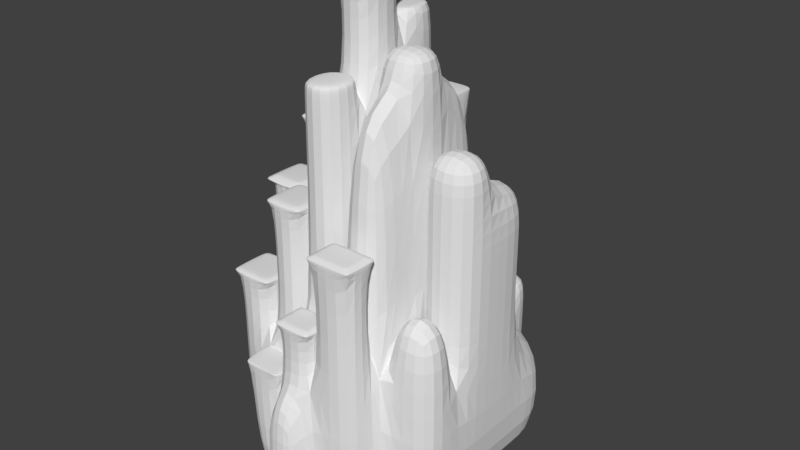 # Source: Mountain.blend  (saved by Blender 2.79.0; exported with 4.5.12 LTS)
import bpy
from mathutils import Matrix  # noqa: F401  (used for matrix-valued properties, if any)

bpy.ops.wm.read_factory_settings(use_empty=True)
scene = bpy.context.scene
scene.name = 'Scene'

# ---- collections
col_collection_1 = bpy.data.collections.new('Collection 1'); scene.collection.children.link(col_collection_1)

# ---- materials (node trees are filled in below, after node groups)
mat_material = bpy.data.materials.new('Material')
mat_material.alpha_threshold = 0.0
mat_material.use_transparent_shadow = False
mat_material.roughness = 0.5
mat_material.line_color = (0.0, 0.0, 0.0, 1.0)

# ---- material node trees

# ---- world
world_world = bpy.data.worlds.new('World'); scene.world = world_world
world_world.color = (0.05088, 0.05088, 0.05088)
world_world.use_sun_shadow = False
world_world.sun_shadow_jitter_overblur = 0.0
world_world.cycles.sampling_method = 'MANUAL'

# ---- meshes
me_cube = bpy.data.meshes.new('Cube')
me_cube.from_pydata([(-0.1504, -0.5617, -0.7358), (-0.1504, -0.5617, 0.7358), (-0.1504, 0.5617, -0.7358), (-0.1504, 0.5617, 0.7358), (0.1504, -0.5617, -0.7358), (0.1504, -0.5617, 0.7358), (0.1504, 0.5617, -0.7358), (0.1504, 0.5617, 0.7358), (-0.1504, 0.277, -0.7358), (-0.1504, 0.277, 0.7358), (0.1504, 0.277, -0.7358), (0.1504, 0.277, 0.7358), (-0.1504, -0.2913, -0.7358), (0.1504, -0.2913, 0.7358), (-0.1504, -0.2913, 0.7358), (0.1504, -0.2913, -0.7358), (-0.1504, -0.007171, 0.7358), (0.1504, -0.007171, -0.7358), (-0.1504, -0.007171, -0.7358), (0.1504, -0.007171, 0.7358), (-0.1504, -0.007171, 1.726), (-0.1504, 0.277, 1.726), (0.1504, 0.277, 1.726), (0.1504, -0.007171, 1.726), (0.1504, -0.2913, 1.726), (-0.1504, -0.2913, 1.726), (-0.1504, -0.007171, 2.019), (-0.1504, 0.277, 2.019), (0.1504, 0.277, 2.019), (0.1504, -0.007171, 2.019), (0.1504, -0.2913, 2.019), (-0.1504, -0.2913, 2.019), (-0.1504, -0.007171, 2.691), (-0.1504, 0.277, 2.691), (0.1504, 0.277, 2.691), (0.1504, -0.007171, 2.691), (0.1504, -0.2913, 2.691), (-0.1504, -0.2913, 2.691), (0.1504, -0.2913, 1.702), (0.1504, -0.5617, 1.702), (-0.1504, -0.5617, 1.702), (-0.1504, -0.2913, 1.702), (0.1504, -0.007171, 3.163), (0.1504, -0.2913, 3.163), (-0.1504, -0.2913, 3.163), (-0.1504, -0.007171, 3.163), (-0.427, -0.2913, -0.7358), (-0.427, -0.5617, -0.7358), (-0.427, -0.5617, 0.7358), (-0.427, 0.277, 0.7358), (-0.427, 0.5617, 0.7358), (-0.427, 0.5617, -0.7358), (-0.427, 0.277, -0.7358), (-0.427, -0.007171, 0.7358), (-0.427, -0.007171, -0.7358), (-0.427, -0.2913, 0.7358), (-0.1504, -0.7724, -0.7358), (-0.1504, -0.7724, 0.7358), (-0.427, -0.7724, -0.7358), (-0.427, -0.7724, 0.7358), (-0.1504, 0.8148, 0.7358), (-0.1504, 0.8148, -0.7358), (-0.427, 0.8148, -0.7358), (-0.1504, 0.277, 1.49), (-0.1504, 0.5617, 1.49), (-0.427, 0.277, 1.49), (-0.427, 0.5617, 1.49), (-0.1504, -0.007171, 3.69), (-0.1504, 0.277, 3.69), (-0.427, -0.007171, 3.69), (-0.1504, -0.5617, 3.69), (-0.1504, -0.2913, 3.69), (-0.427, 0.277, 3.69), (-0.427, -0.5617, 3.69), (-0.427, -0.2913, 3.69), (-0.1504, 0.277, 2.022), (-0.1504, 0.5617, 2.022), (-0.427, 0.277, 2.022), (-0.427, 0.5617, 2.022), (-0.1504, 0.5617, 0.9733), (-0.427, 0.5617, 0.9733), (-0.1504, 0.8148, 0.9733), (-0.427, 0.8148, 0.9733), (-0.6643, -0.2913, -0.7358), (-0.6643, -0.5617, -0.7358), (-0.6643, 0.277, 0.7358), (-0.6643, 0.5617, -0.7358), (-0.6643, 0.277, -0.7358), (-0.6643, -0.007171, 0.7358), (-0.6643, -0.007171, -0.7358), (-0.6643, -0.2913, 0.7358), (-0.6643, -0.7724, -0.7358), (-0.6643, -0.7724, 0.7358), (-0.6643, 0.8148, -0.7358), (-0.6643, 0.9954, -0.7358), (-0.427, 0.9954, -0.7358), (-0.427, -0.9079, -0.7358), (-0.6643, -0.9079, -0.7358), (-0.427, -0.9079, 0.7358), (-0.6643, -0.9079, 0.7358), (-0.427, 0.5617, 1.514), (-0.427, 0.8148, 1.514), (-0.6643, 0.5617, 1.514), (-0.6643, 0.8148, 1.514), (-0.6643, -0.2913, 3.47), (-0.427, -0.2913, 3.47), (-0.427, -0.5617, 3.47), (-0.6643, -0.5617, 3.47), (-0.9153, -0.2913, -0.7358), (-0.9153, -0.5617, -0.7358), (-0.9153, 0.277, 0.7358), (-0.9153, 0.5617, -0.7358), (-0.9153, 0.277, -0.7358), (-0.9153, -0.007171, 0.7358), (-0.9153, -0.007171, -0.7358), (-0.9153, -0.2913, 0.7358), (-0.9153, 0.8148, -0.7358), (-0.9153, -0.007171, 2.3), (-0.6643, -0.007171, 2.3), (-0.6643, -0.2913, 2.3), (-0.9153, -0.2913, 2.3), (-0.6643, -0.5617, 1.679), (-0.6643, -0.2913, 1.679), (-0.9153, -0.5617, 1.679), (-0.9153, -0.2913, 1.679), (-1.189, -0.2913, -0.7358), (-1.189, -0.5617, -0.7358), (-1.189, -0.5617, 0.7358), (-1.189, 0.277, 0.7358), (-1.189, 0.5617, 0.7358), (-1.189, 0.5617, -0.7358), (-1.189, 0.277, -0.7358), (-1.189, -0.007171, 0.7358), (-1.189, -0.007171, -0.7358), (-1.189, -0.2913, 0.7358), (-0.6643, -0.7632, -0.7358), (-0.9153, -0.7632, -0.7358), (-1.189, -0.007171, 2.211), (-0.9153, -0.007171, 2.211), (-0.9153, -0.2913, 2.211), (-1.189, -0.2913, 2.211), (-0.9707, -0.2497, 2.329), (-0.957, -0.2359, 2.329), (-0.9761, -0.2305, 2.337), (-0.937, -0.2834, 2.295), (-0.9153, -0.2913, 2.276), (-0.9233, -0.2697, 2.295), (-0.9153, -0.007171, 2.276), (-0.937, -0.01509, 2.295), (-0.9233, -0.02882, 2.295), (-0.9707, -0.04883, 2.329), (-0.9761, -0.06796, 2.337), (-0.957, -0.06256, 2.329), (-1.128, -0.2305, 2.337), (-1.147, -0.2359, 2.329), (-1.133, -0.2497, 2.329), (-1.181, -0.2697, 2.295), (-1.189, -0.2913, 2.276), (-1.167, -0.2834, 2.295), (-1.128, -0.06796, 2.337), (-1.133, -0.04883, 2.329), (-1.147, -0.06256, 2.329), (-1.167, -0.01509, 2.295), (-1.189, -0.007171, 2.276), (-1.181, -0.02882, 2.295), (-0.9592, 0.01779, 1.84), (-0.9403, 0.0367, 1.84), (-0.9667, 0.04415, 1.851), (-0.9452, 0.003751, 1.826), (-0.9153, -0.007171, 1.799), (-0.9262, 0.02267, 1.826), (-0.9153, 0.277, 1.799), (-0.9452, 0.2661, 1.826), (-0.9262, 0.2471, 1.826), (-0.9592, 0.252, 1.84), (-0.9667, 0.2257, 1.851), (-0.9403, 0.2331, 1.84), (-1.189, 0.277, 1.799), (-1.178, 0.2471, 1.826), (-1.159, 0.2661, 1.826), (-1.164, 0.2331, 1.84), (-1.137, 0.2257, 1.851), (-1.145, 0.252, 1.84), (-1.159, 0.003751, 1.826), (-1.178, 0.02267, 1.826), (-1.189, -0.007171, 1.799), (-1.145, 0.01779, 1.84), (-1.137, 0.04415, 1.851), (-1.164, 0.0367, 1.84), (-0.7058, 0.301, 1.848), (-0.6883, 0.3185, 1.848), (-0.7127, 0.3254, 1.858), (-0.6918, 0.2871, 1.834), (-0.6643, 0.277, 1.809), (-0.6743, 0.3045, 1.834), (-0.6643, 0.5617, 1.809), (-0.6918, 0.5516, 1.834), (-0.6743, 0.5341, 1.834), (-0.7058, 0.5376, 1.848), (-0.7127, 0.5133, 1.858), (-0.6883, 0.5202, 1.848), (-0.9153, 0.5617, 1.809), (-0.9052, 0.5341, 1.834), (-0.8878, 0.5516, 1.834), (-0.8913, 0.5202, 1.848), (-0.8669, 0.5133, 1.858), (-0.8738, 0.5376, 1.848), (-0.8669, 0.3254, 1.858), (-0.8913, 0.3185, 1.848), (-0.8738, 0.301, 1.848), (-0.9052, 0.3045, 1.834), (-0.9153, 0.277, 1.809), (-0.8878, 0.2871, 1.834), (-0.9532, -0.5391, 1.462), (-0.9379, -0.5238, 1.462), (-0.9592, -0.5178, 1.471), (-0.9395, -0.5529, 1.448), (-0.9153, -0.5617, 1.427), (-0.9242, -0.5376, 1.448), (-0.9153, -0.2913, 1.427), (-0.9395, -0.3002, 1.448), (-0.9242, -0.3155, 1.448), (-0.9532, -0.3139, 1.462), (-0.9592, -0.3352, 1.471), (-0.9379, -0.3292, 1.462), (-1.166, -0.5238, 1.462), (-1.151, -0.5391, 1.462), (-1.145, -0.5178, 1.471), (-1.18, -0.5376, 1.448), (-1.189, -0.5617, 1.427), (-1.164, -0.5529, 1.448), (-1.189, -0.2913, 1.427), (-1.18, -0.3155, 1.448), (-1.164, -0.3002, 1.448), (-1.166, -0.3292, 1.462), (-1.145, -0.3352, 1.471), (-1.151, -0.3139, 1.462), (-0.7093, -0.5356, 2.422), (-0.6904, -0.5167, 2.422), (-0.7167, -0.5093, 2.433), (-0.694, -0.5508, 2.407), (-0.6643, -0.5617, 2.381), (-0.6752, -0.5319, 2.407), (-0.6643, -0.2913, 2.381), (-0.694, -0.3022, 2.407), (-0.6752, -0.3211, 2.407), (-0.7093, -0.3175, 2.422), (-0.7167, -0.3438, 2.433), (-0.6904, -0.3363, 2.422), (-0.8856, -0.5508, 2.407), (-0.9044, -0.5319, 2.407), (-0.9153, -0.5617, 2.381), (-0.8703, -0.5356, 2.422), (-0.8629, -0.5093, 2.433), (-0.8892, -0.5167, 2.422), (-0.8629, -0.3438, 2.433), (-0.8703, -0.3175, 2.422), (-0.8892, -0.3363, 2.422), (-0.8856, -0.3022, 2.407), (-0.9153, -0.2913, 2.381), (-0.9044, -0.3211, 2.407), (-0.7085, 0.006719, 2.721), (-0.6782, 0.03705, 2.721), (-0.7204, 0.04899, 2.738), (-0.7121, 0.01034, 2.725), (-0.6643, -0.007171, 2.682), (-0.6818, 0.04067, 2.725), (-0.6643, 0.277, 2.682), (-0.7121, 0.2595, 2.725), (-0.6818, 0.2291, 2.725), (-0.7085, 0.2631, 2.721), (-0.7204, 0.2208, 2.738), (-0.6782, 0.2328, 2.721), (-0.9014, 0.03705, 2.721), (-0.8711, 0.006719, 2.721), (-0.8592, 0.04899, 2.738), (-0.8978, 0.04067, 2.725), (-0.9153, -0.007171, 2.682), (-0.8675, 0.01034, 2.725), (-0.9153, 0.277, 2.682), (-0.8978, 0.2291, 2.725), (-0.8675, 0.2595, 2.725), (-0.9014, 0.2328, 2.721), (-0.8592, 0.2208, 2.738), (-0.8711, 0.2631, 2.721), (-0.9052, -0.03482, 3.12), (-0.8877, -0.01729, 3.12), (-0.9153, -0.007171, 3.096), (-0.8841, -0.05591, 3.141), (-0.8597, -0.06281, 3.151), (-0.8666, -0.03838, 3.141), (-0.7199, -0.06281, 3.151), (-0.6955, -0.05591, 3.141), (-0.713, -0.03838, 3.141), (-0.6744, -0.03482, 3.12), (-0.6643, -0.007171, 3.096), (-0.6919, -0.01729, 3.12), (-0.713, -0.2601, 3.141), (-0.6955, -0.2426, 3.141), (-0.7199, -0.2357, 3.151), (-0.6919, -0.2812, 3.12), (-0.6643, -0.2913, 3.096), (-0.6744, -0.2637, 3.12), (-0.8877, -0.2812, 3.12), (-0.9052, -0.2637, 3.12), (-0.9153, -0.2913, 3.096), (-0.8666, -0.2601, 3.141), (-0.8597, -0.2357, 3.151), (-0.8841, -0.2426, 3.141), (-0.4422, -0.5672, 1.404), (-0.4326, -0.5768, 1.404), (-0.427, -0.5617, 1.39), (-0.4631, -0.5882, 1.425), (-0.4669, -0.6016, 1.43), (-0.4535, -0.5978, 1.425), (-0.4669, -0.7325, 1.43), (-0.4631, -0.7459, 1.425), (-0.4535, -0.7363, 1.425), (-0.4422, -0.7668, 1.404), (-0.427, -0.7724, 1.39), (-0.4326, -0.7572, 1.404), (-0.6282, -0.5882, 1.425), (-0.6378, -0.5978, 1.425), (-0.6244, -0.6016, 1.43), (-0.6491, -0.5672, 1.404), (-0.6643, -0.5617, 1.39), (-0.6587, -0.5768, 1.404), (-0.6643, -0.7724, 1.39), (-0.6491, -0.7668, 1.404), (-0.6587, -0.7572, 1.404), (-0.6282, -0.7459, 1.425), (-0.6244, -0.7325, 1.43), (-0.6378, -0.7363, 1.425), (-0.1819, -0.5994, 2.295), (-0.1881, -0.5932, 2.295), (-0.1906, -0.6019, 2.298), (-0.154, -0.5715, 2.267), (-0.1504, -0.5617, 2.258), (-0.1602, -0.5653, 2.267), (-0.427, -0.5617, 2.258), (-0.4234, -0.5715, 2.267), (-0.4172, -0.5653, 2.267), (-0.3955, -0.5994, 2.295), (-0.3868, -0.6019, 2.298), (-0.3893, -0.5932, 2.295), (-0.154, -0.7625, 2.267), (-0.1602, -0.7688, 2.267), (-0.1504, -0.7724, 2.258), (-0.1819, -0.7346, 2.295), (-0.1906, -0.7322, 2.298), (-0.1881, -0.7409, 2.295), (-0.3868, -0.7322, 2.298), (-0.3955, -0.7346, 2.295), (-0.3893, -0.7409, 2.295), (-0.4234, -0.7625, 2.267), (-0.427, -0.7724, 2.258), (-0.4172, -0.7688, 2.267), (-0.9629, 0.3099, 0.9917), (-0.9482, 0.3246, 0.9917), (-0.9687, 0.3304, 1.0), (-0.9386, 0.2855, 0.9673), (-0.9153, 0.277, 0.9468), (-0.9238, 0.3002, 0.9673), (-0.9153, 0.5617, 0.9468), (-0.9386, 0.5532, 0.9673), (-0.9238, 0.5384, 0.9673), (-0.9629, 0.5288, 0.9917), (-0.9687, 0.5083, 1.0), (-0.9482, 0.5141, 0.9917), (-1.135, 0.3304, 1.0), (-1.156, 0.3246, 0.9917), (-1.141, 0.3099, 0.9917), (-1.18, 0.3002, 0.9673), (-1.189, 0.277, 0.9468), (-1.165, 0.2855, 0.9673), (-1.135, 0.5083, 1.0), (-1.141, 0.5288, 0.9917), (-1.156, 0.5141, 0.9917), (-1.165, 0.5532, 0.9673), (-1.189, 0.5617, 0.9468), (-1.18, 0.5384, 0.9673), (-0.6887, -0.5644, 0.7395), (-0.6779, -0.5954, 0.7547), (-0.6701, -0.5727, 0.7438), (-0.6969, -0.5726, 0.751), (-0.9126, -0.5861, 0.7395), (-0.8829, -0.5954, 0.7547), (-0.8909, -0.5644, 0.7395), (-0.9153, -0.5617, 0.7332), (-0.9045, -0.5938, 0.75), (-0.8827, -0.5726, 0.751), (-0.6779, -0.7385, 0.7547), (-0.6887, -0.7604, 0.7395), (-0.6965, -0.7524, 0.7502), (-0.6643, -0.7565, 0.7288), (-0.8829, -0.7385, 0.7547), (-0.9104, -0.7376, 0.7382), (-0.8897, -0.7583, 0.7382), (-0.9064, -0.7333, 0.7464), (-0.9153, -0.7632, 0.7264), (-0.8855, -0.7543, 0.7462), (-0.6759, 0.5901, 0.7762), (-0.6926, 0.5734, 0.7762), (-0.6643, 0.5617, 0.7883), (-0.6916, 0.6068, 0.7835), (-0.7167, 0.6141, 0.7872), (-0.7093, 0.589, 0.7835), (-0.7111, 0.783, 0.777), (-0.7167, 0.7623, 0.7872), (-0.696, 0.768, 0.777), (-0.6871, 0.8069, 0.7459), (-0.6728, 0.7901, 0.7493), (-0.8629, 0.6141, 0.7872), (-0.8835, 0.6085, 0.777), (-0.8685, 0.5935, 0.777), (-0.9075, 0.5845, 0.7459), (-0.9153, 0.5617, 0.7355), (-0.8907, 0.5702, 0.7493), (-0.8629, 0.7623, 0.7872), (-0.8685, 0.783, 0.777), (-0.8835, 0.768, 0.777), (-0.8925, 0.8069, 0.7459), (-0.9153, 0.8148, 0.7347), (-0.9075, 0.7919, 0.7459), (-0.4578, 0.8457, 0.7665), (-0.427, 0.8148, 0.7358), (-0.4578, 0.9647, 0.7665), (-0.427, 0.9954, 0.7358), (-0.6335, 0.9647, 0.7665), (-0.6643, 0.9954, 0.7358), (-0.6335, 0.8472, 0.7665), (-0.6643, 0.8167, 0.7358), (-0.1504, -0.007171, 4.021), (-0.427, -0.007171, 4.021), (-0.1504, -0.2913, 4.021), (-0.427, -0.2913, 4.021), (-0.6404, -0.2463, 4.563), (-0.6193, -0.2675, 4.563), (-0.6109, -0.238, 4.576), (-0.652, -0.2579, 4.552), (-0.6643, -0.2913, 4.522), (-0.6309, -0.2791, 4.552), (-0.427, -0.2913, 4.522), (-0.4392, -0.2579, 4.552), (-0.4604, -0.2791, 4.552), (-0.4509, -0.2463, 4.563), (-0.4804, -0.238, 4.576), (-0.472, -0.2675, 4.563), (-0.4509, -0.05217, 4.563), (-0.472, -0.03101, 4.563), (-0.4804, -0.06051, 4.576), (-0.4392, -0.04056, 4.552), (-0.427, -0.007171, 4.522), (-0.4604, -0.01939, 4.552), (-0.6643, -0.007171, 4.522), (-0.652, -0.04056, 4.552), (-0.6309, -0.01939, 4.552), (-0.6404, -0.05217, 4.563), (-0.6109, -0.06051, 4.576), (-0.6193, -0.03101, 4.563), (-0.4538, 0.01956, 4.194), (-0.427, -0.007171, 4.167), (-0.427, 0.277, 4.167), (-0.4538, 0.2503, 4.194), (-0.6375, 0.01956, 4.194), (-0.6643, -0.007171, 4.167), (-0.6375, 0.2503, 4.194), (-0.6643, 0.277, 4.167), (-0.6643, -0.2913, 3.695), (-0.427, -0.2913, 3.695), (-0.427, -0.5617, 3.695), (-0.6643, -0.5617, 3.695), (-0.4579, 0.2816, 3.152), (-0.4316, 0.3079, 3.152), (-0.4683, 0.3183, 3.167), (-0.4686, 0.2922, 3.163), (-0.427, 0.277, 3.126), (-0.4422, 0.3185, 3.163), (-0.427, 0.5617, 3.126), (-0.4686, 0.5465, 3.163), (-0.4422, 0.5202, 3.163), (-0.4579, 0.5571, 3.152), (-0.4683, 0.5204, 3.167), (-0.4316, 0.5308, 3.152), (-0.6227, 0.2922, 3.163), (-0.6491, 0.3185, 3.163), (-0.6643, 0.277, 3.126), (-0.6334, 0.2816, 3.152), (-0.623, 0.3183, 3.167), (-0.6597, 0.3079, 3.152), (-0.623, 0.5204, 3.167), (-0.6334, 0.5571, 3.152), (-0.6597, 0.5308, 3.152), (-0.6227, 0.5465, 3.163), (-0.6643, 0.5617, 3.126), (-0.6491, 0.5202, 3.163), (-0.6282, -0.3273, 3.737), (-0.651, -0.3046, 3.708), (-0.463, -0.3273, 3.737), (-0.4403, -0.3046, 3.708), (-0.463, -0.5257, 3.737), (-0.4403, -0.5484, 3.708), (-0.6282, -0.5257, 3.737), (-0.651, -0.5484, 3.708)], [], [(9, 49, 72, 68), (2, 3, 7, 6), (15, 13, 5, 4), (4, 5, 1, 0), (12, 15, 4, 0), (1, 5, 39, 40), (7, 3, 9, 11), (2, 6, 10, 8), (6, 7, 11, 10), (47, 0, 56, 58), (1, 14, 71, 70), (19, 11, 22, 23), (18, 17, 15, 12), (17, 19, 13, 15), (10, 11, 19, 17), (8, 10, 17, 18), (9, 16, 20, 21), (12, 0, 47, 46), (20, 25, 31, 26), (22, 21, 27, 28), (11, 9, 21, 22), (14, 13, 24, 25), (13, 19, 23, 24), (16, 14, 25, 20), (29, 28, 34, 35), (27, 26, 32, 33), (24, 23, 29, 30), (21, 20, 26, 27), (23, 22, 28, 29), (25, 24, 30, 31), (35, 32, 45, 42), (34, 33, 32, 35), (31, 30, 36, 37), (28, 27, 33, 34), (26, 31, 37, 32), (30, 29, 35, 36), (38, 41, 40, 39), (14, 1, 40, 41), (13, 14, 41, 38), (5, 13, 38, 39), (42, 45, 44, 43), (32, 37, 44, 45), (36, 35, 42, 43), (37, 36, 43, 44), (51, 52, 87, 86), (326, 329, 332, 322), (52, 54, 89, 87), (47, 58, 91, 84), (2, 8, 52, 51), (9, 3, 64, 63), (8, 18, 54, 52), (16, 9, 68, 67), (2, 51, 62, 61), (18, 12, 46, 54), (56, 57, 59, 58), (0, 1, 57, 56), (388, 383, 121, 123), (425, 50, 80, 82), (3, 2, 61, 60), (62, 51, 86, 93), (60, 425, 82, 81), (66, 65, 77, 78), (50, 49, 65, 66), (49, 9, 63, 65), (3, 50, 66, 64), (70, 71, 74, 73), (74, 71, 434, 435), (67, 68, 72, 69), (49, 53, 69, 72), (48, 1, 70, 73), (53, 55, 74, 69), (55, 48, 73, 74), (14, 16, 67, 71), (340, 354, 352, 342), (350, 353, 356, 346), (1, 48, 339, 337), (75, 76, 78, 77), (64, 66, 78, 76), (63, 64, 76, 75), (65, 63, 75, 77), (80, 79, 81, 82), (430, 424, 426, 428), (3, 60, 81, 79), (50, 3, 79, 80), (93, 86, 111, 116), (88, 113, 117, 118), (427, 95, 94, 429), (90, 383, 107, 104), (273, 282, 280, 276), (85, 88, 465, 467), (425, 431, 103, 101), (62, 93, 94, 95), (54, 46, 83, 89), (58, 59, 98, 96), (46, 47, 84, 83), (396, 385, 389, 398), (489, 492, 495, 485), (93, 431, 429, 94), (60, 61, 62, 425), (413, 420, 423, 415), (416, 129, 379, 363), (96, 98, 99, 97), (92, 91, 97, 99), (91, 58, 96, 97), (59, 92, 99, 98), (491, 481, 479, 493), (403, 50, 100, 102), (405, 408, 418, 412), (85, 49, 476, 486), (100, 101, 103, 102), (431, 422, 421, 410), (50, 425, 101, 100), (403, 431, 411, 401), (461, 465, 454, 452), (107, 106, 470, 471), (105, 461, 452, 442), (465, 104, 440, 454), (49, 85, 467, 462), (48, 55, 105, 106), (104, 107, 471, 468), (106, 105, 469, 470), (470, 469, 499, 501), (443, 451, 448, 445), (104, 105, 442, 440), (453, 456, 459, 449), (416, 110, 211, 201), (370, 377, 380, 372), (188, 180, 178, 184), (225, 234, 232, 228), (416, 111, 130, 129), (83, 84, 109, 108), (89, 83, 108, 114), (86, 87, 112, 111), (87, 89, 114, 112), (406, 414, 417, 402), (127, 388, 217, 229), (383, 84, 91, 92), (196, 203, 206, 198), (85, 403, 195, 193), (208, 204, 202, 210), (268, 281, 284, 270), (88, 85, 267, 265), (303, 300, 297, 306), (113, 115, 120, 117), (90, 88, 118, 119), (115, 90, 119, 120), (254, 257, 260, 250), (383, 90, 122, 121), (115, 388, 123, 124), (90, 115, 124, 122), (290, 293, 296, 286), (302, 294, 292, 298), (131, 128, 129, 130), (133, 132, 128, 131), (126, 127, 134, 125), (125, 134, 132, 133), (108, 109, 126, 125), (114, 108, 125, 133), (111, 112, 131, 130), (112, 114, 133, 131), (392, 397, 400, 393), (256, 246, 244, 258), (123, 121, 241, 251), (160, 150, 148, 162), (154, 161, 164, 156), (139, 138, 147, 145), (172, 179, 182, 174), (113, 110, 171, 169), (220, 233, 236, 222), (364, 378, 376, 366), (128, 110, 361, 373), (48, 383, 325, 311), (383, 48, 106, 107), (109, 84, 135, 136), (314, 317, 320, 310), (315, 313, 323, 331), (132, 134, 140, 137), (115, 113, 138, 139), (134, 115, 139, 140), (113, 132, 137, 138), (143, 151, 159, 153), (146, 149, 152, 142), (137, 140, 157, 163), (138, 137, 163, 147), (140, 139, 145, 157), (141, 142, 143), (144, 145, 146), (147, 148, 149), (150, 151, 152), (153, 154, 155), (156, 157, 158), (159, 160, 161), (162, 163, 164), (141, 144, 146, 142), (145, 147, 149, 146), (148, 150, 152, 149), (151, 143, 142, 152), (143, 153, 155, 141), (154, 156, 158, 155), (157, 145, 144, 158), (153, 159, 161, 154), (160, 162, 164, 161), (163, 157, 156, 164), (159, 151, 150, 160), (147, 163, 162, 148), (141, 155, 158, 144), (167, 175, 181, 187), (110, 128, 177, 171), (128, 132, 185, 177), (170, 173, 176, 166), (132, 113, 169, 185), (165, 166, 167), (168, 169, 170), (171, 172, 173), (174, 175, 176), (177, 178, 179), (180, 181, 182), (183, 184, 185), (186, 187, 188), (165, 168, 170, 166), (169, 171, 173, 170), (172, 174, 176, 173), (175, 167, 166, 176), (171, 177, 179, 172), (178, 180, 182, 179), (181, 175, 174, 182), (183, 186, 188, 184), (187, 181, 180, 188), (177, 185, 184, 178), (185, 169, 168, 183), (167, 187, 186, 165), (183, 168, 165, 186), (191, 199, 205, 207), (419, 407, 410, 421), (194, 197, 200, 190), (110, 85, 193, 211), (189, 190, 191), (192, 193, 194), (195, 196, 197), (198, 199, 200), (201, 202, 203), (204, 205, 206), (207, 208, 209), (210, 211, 212), (189, 192, 194, 190), (193, 195, 197, 194), (196, 198, 200, 197), (199, 191, 190, 200), (195, 201, 203, 196), (202, 204, 206, 203), (205, 199, 198, 206), (191, 207, 209, 189), (208, 210, 212, 209), (211, 193, 192, 212), (207, 205, 204, 208), (201, 211, 210, 202), (189, 209, 212, 192), (215, 223, 235, 227), (218, 221, 224, 214), (115, 134, 231, 219), (134, 127, 229, 231), (109, 388, 127, 126), (213, 214, 215), (216, 217, 218), (219, 220, 221), (222, 223, 224), (225, 226, 227), (228, 229, 230), (231, 232, 233), (234, 235, 236), (213, 216, 218, 214), (217, 219, 221, 218), (220, 222, 224, 221), (223, 215, 214, 224), (225, 228, 230, 226), (229, 217, 216, 230), (215, 227, 226, 213), (219, 231, 233, 220), (232, 234, 236, 233), (235, 223, 222, 236), (227, 235, 234, 225), (231, 229, 228, 232), (230, 216, 213, 226), (239, 247, 255, 253), (124, 123, 251, 259), (122, 124, 259, 243), (242, 245, 248, 238), (121, 122, 243, 241), (237, 238, 239), (240, 241, 242), (243, 244, 245), (246, 247, 248), (249, 250, 251), (252, 253, 254), (255, 256, 257), (258, 259, 260), (237, 240, 242, 238), (241, 243, 245, 242), (244, 246, 248, 245), (247, 239, 238, 248), (249, 252, 254, 250), (253, 255, 257, 254), (256, 258, 260, 257), (259, 251, 250, 260), (255, 247, 246, 256), (243, 259, 258, 244), (239, 253, 252, 237), (251, 241, 240, 249), (237, 252, 249, 240), (263, 271, 283, 275), (266, 269, 272, 262), (85, 110, 279, 267), (110, 113, 277, 279), (113, 88, 265, 277), (261, 262, 263), (264, 265, 266), (267, 268, 269), (270, 271, 272), (273, 274, 275), (276, 277, 278), (279, 280, 281), (282, 283, 284), (261, 264, 266, 262), (265, 267, 269, 266), (268, 270, 272, 269), (271, 263, 262, 272), (273, 276, 278, 274), (277, 265, 264, 278), (263, 275, 274, 261), (267, 279, 281, 268), (280, 282, 284, 281), (283, 271, 270, 284), (275, 283, 282, 273), (279, 277, 276, 280), (278, 264, 261, 274), (118, 117, 287, 295), (119, 118, 295, 301), (117, 120, 305, 287), (120, 119, 301, 305), (299, 291, 289, 307), (285, 286, 287), (288, 289, 290), (291, 292, 293), (294, 295, 296), (297, 298, 299), (300, 301, 302), (303, 304, 305), (306, 307, 308), (285, 288, 290, 286), (289, 291, 293, 290), (292, 294, 296, 293), (295, 287, 286, 296), (297, 300, 302, 298), (301, 295, 294, 302), (291, 299, 298, 292), (303, 306, 308, 304), (307, 289, 288, 308), (287, 305, 304, 285), (305, 301, 300, 303), (299, 307, 306, 297), (308, 288, 285, 304), (59, 48, 311, 319), (84, 383, 394, 135), (388, 115, 219, 217), (92, 59, 319, 327), (328, 318, 316, 330), (309, 310, 311), (312, 313, 314), (315, 316, 317), (318, 319, 320), (321, 322, 323), (324, 325, 326), (327, 328, 329), (330, 331, 332), (309, 312, 314, 310), (313, 315, 317, 314), (316, 318, 320, 317), (319, 311, 310, 320), (321, 324, 326, 322), (325, 327, 329, 326), (328, 330, 332, 329), (331, 323, 322, 332), (311, 325, 324, 309), (323, 313, 312, 321), (327, 319, 318, 328), (315, 331, 330, 316), (309, 324, 321, 312), (335, 343, 351, 349), (59, 57, 347, 355), (48, 59, 355, 339), (338, 341, 344, 334), (57, 1, 337, 347), (333, 334, 335), (336, 337, 338), (339, 340, 341), (342, 343, 344), (345, 346, 347), (348, 349, 350), (351, 352, 353), (354, 355, 356), (333, 336, 338, 334), (337, 339, 341, 338), (340, 342, 344, 341), (343, 335, 334, 344), (345, 348, 350, 346), (349, 351, 353, 350), (352, 354, 356, 353), (355, 347, 346, 356), (339, 355, 354, 340), (351, 343, 342, 352), (347, 337, 336, 345), (335, 349, 348, 333), (345, 336, 333, 348), (359, 367, 375, 369), (362, 365, 368, 358), (129, 128, 373, 379), (110, 416, 363, 361), (357, 358, 359), (360, 361, 362), (363, 364, 365), (366, 367, 368), (369, 370, 371), (372, 373, 374), (375, 376, 377), (378, 379, 380), (357, 360, 362, 358), (361, 363, 365, 362), (364, 366, 368, 365), (367, 359, 358, 368), (359, 369, 371, 357), (370, 372, 374, 371), (373, 361, 360, 374), (369, 375, 377, 370), (376, 378, 380, 377), (379, 373, 372, 380), (363, 379, 378, 364), (375, 367, 366, 376), (357, 371, 374, 360), (382, 386, 395, 391), (135, 394, 399, 136), (388, 109, 136, 399), (384, 390, 387, 381), (383, 92, 327, 325), (385, 386, 387), (388, 389, 390), (395, 396, 397), (398, 399, 400), (382, 383, 384, 381), (383, 388, 390, 384), (389, 385, 387, 390), (386, 382, 381, 387), (394, 391, 392, 393), (391, 395, 397, 392), (396, 398, 400, 397), (399, 394, 393, 400), (395, 386, 385, 396), (388, 399, 398, 389), (394, 383, 382, 391), (403, 416, 201, 195), (111, 416, 422, 116), (401, 402, 403), (404, 405, 406), (407, 408, 409), (431, 403, 102, 103), (412, 413, 414), (415, 416, 417), (418, 419, 420), (421, 422, 423), (401, 404, 406, 402), (405, 412, 414, 406), (413, 415, 417, 414), (416, 403, 402, 417), (431, 410, 411), (410, 407, 409, 411), (408, 405, 404, 409), (412, 418, 420, 413), (419, 421, 423, 420), (422, 416, 415, 423), (418, 408, 407, 419), (431, 93, 116, 422), (401, 411, 409, 404), (427, 429, 428, 426), (426, 424, 425, 427), (430, 428, 429, 431), (431, 425, 424, 430), (425, 62, 95, 427), (434, 432, 433, 435), (71, 67, 432, 434), (67, 69, 433, 432), (69, 74, 435, 433), (446, 450, 458, 438), (55, 53, 461, 105), (460, 463, 466, 464), (441, 444, 447, 437), (88, 90, 104, 465), (436, 437, 438), (439, 440, 441), (442, 443, 444), (445, 446, 447), (448, 449, 450), (451, 452, 453), (454, 455, 456), (457, 458, 459), (436, 439, 441, 437), (440, 442, 444, 441), (443, 445, 447, 444), (446, 438, 437, 447), (448, 451, 453, 449), (452, 454, 456, 453), (455, 457, 459, 456), (458, 450, 449, 459), (442, 452, 451, 443), (450, 446, 445, 448), (438, 458, 457, 436), (454, 440, 439, 455), (436, 457, 455, 439), (461, 462, 463, 460), (460, 464, 465, 461), (464, 466, 467, 465), (462, 467, 466, 463), (53, 49, 462, 461), (500, 498, 496, 502), (501, 503, 471, 470), (497, 499, 469, 468), (105, 104, 468, 469), (474, 482, 490, 488), (403, 85, 486, 494), (477, 480, 483, 473), (50, 403, 494, 478), (49, 50, 478, 476), (472, 473, 474), (475, 476, 477), (478, 479, 480), (481, 482, 483), (484, 485, 486), (487, 488, 489), (490, 491, 492), (493, 494, 495), (472, 475, 477, 473), (476, 478, 480, 477), (479, 481, 483, 480), (482, 474, 473, 483), (484, 487, 489, 485), (488, 490, 492, 489), (491, 493, 495, 492), (494, 486, 485, 495), (474, 488, 487, 472), (486, 476, 475, 484), (490, 482, 481, 491), (478, 494, 493, 479), (472, 487, 484, 475), (496, 498, 499, 497), (498, 500, 501, 499), (502, 496, 497, 503), (500, 502, 503, 501), (503, 497, 468, 471)])
me_cube.materials.append(mat_material)
me_cube.use_remesh_preserve_volume = False
me_cube.use_remesh_preserve_attributes = False
me_cube.use_mirror_vertex_groups = False
me_cube.update()

# ---- objects
ob_cube = bpy.data.objects.new('Cube', me_cube)

# ---- transforms, parenting, visibility, modifiers, constraints
ob_cube.location = (0.0, 0.0, 0.0)
ob_cube.scale = (2.631, 2.631, 1.359)
ob_cube.lock_rotations_4d = False
ob_cube.empty_display_type = 'ARROWS'
ob_cube.lineart.crease_threshold = 0.0
_m = ob_cube.modifiers.new('Subsurf', 'SUBSURF')
_m.uv_smooth = 'PRESERVE_CORNERS'
_m.quality = 2
_m.levels = 0
_m.show_only_control_edges = False

# ---- collection membership
col_collection_1.objects.link(ob_cube)

# ---- scene / render settings (as saved in the file)
scene.frame_start = 1; scene.frame_end = 250; scene.frame_set(1)
scene.render.engine = 'BLENDER_EEVEE_NEXT'
scene.render.resolution_percentage = 50
scene.render.dither_intensity = 0.0
scene.cycles.use_denoising = False
scene.cycles.samples = 128
scene.cycles.sampling_pattern = 'TABULATED_SOBOL'
scene.cycles.use_adaptive_sampling = False
scene.cycles.use_light_tree = False
scene.cycles.blur_glossy = 0.0
scene.cycles.sample_clamp_indirect = 0.0
scene.view_settings.view_transform = 'Standard'
bpy.context.view_layer.update()

# ---- added for rendering (the .blend has no active camera and no usable light): camera, sun
cam_auto = bpy.data.cameras.new('AutoCamera')
cam_auto.lens = 50.0
cam_auto.sensor_width = 36.0
cam_auto.clip_end = 1000.0
ob_auto_camera = bpy.data.objects.new('AutoCamera', cam_auto)
scene.collection.objects.link(ob_auto_camera)
ob_auto_camera.location = (7.39247, -10.395, 9.61621)
ob_auto_camera.rotation_euler = (1.09748, -7.21219e-08, 0.694738)
scene.camera = ob_auto_camera
light_auto_sun = bpy.data.lights.new('AutoSun', 'SUN')
light_auto_sun.energy = 3.0
light_auto_sun.angle = 0.0523599
ob_auto_sun = bpy.data.objects.new('AutoSun', light_auto_sun)
scene.collection.objects.link(ob_auto_sun)
ob_auto_sun.rotation_euler = (0.872665, 0.174533, 0.523599)
bpy.context.view_layer.update()

